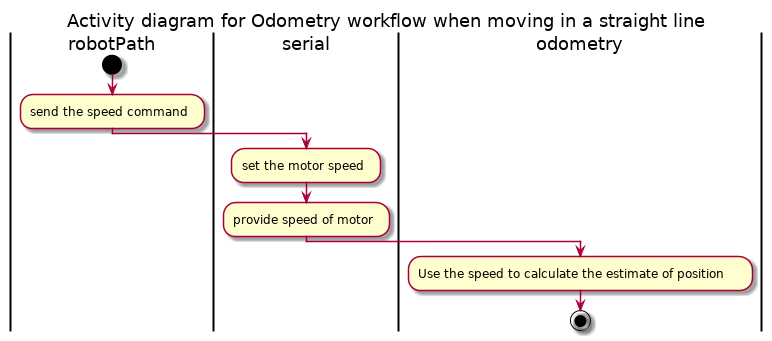

The diagram above was rendered by PlantUML. Its source (embedded in the PNG):
@startuml
title Activity diagram for Odometry workflow when moving in a straight line
|robotPath|
start
:send the speed command;
|serial|
:set the motor speed;
|serial|
:provide speed of motor;
|odometry|
:Use the speed to calculate the estimate of position;
stop
@enduml